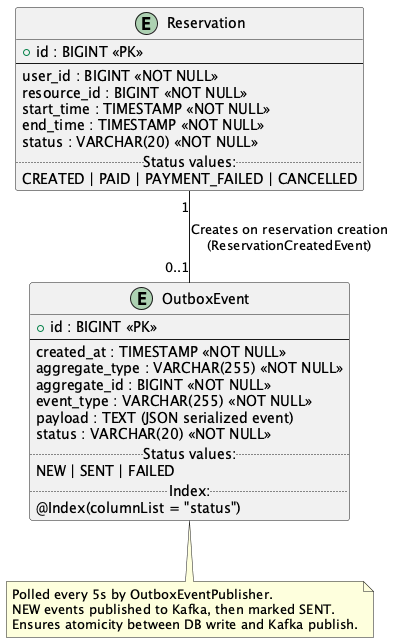

The diagram above was rendered by PlantUML. Its source (embedded in the PNG):
@startuml erd-reservation
entity "Reservation" {
    + id : BIGINT <<PK>>
    --
    user_id : BIGINT <<NOT NULL>>
    resource_id : BIGINT <<NOT NULL>>
    start_time : TIMESTAMP <<NOT NULL>>
    end_time : TIMESTAMP <<NOT NULL>>
    status : VARCHAR(20) <<NOT NULL>>
    .. Status values: ..
    CREATED | PAID | PAYMENT_FAILED | CANCELLED
}

entity "OutboxEvent" {
    + id : BIGINT <<PK>>
    --
    created_at : TIMESTAMP <<NOT NULL>>
    aggregate_type : VARCHAR(255) <<NOT NULL>>
    aggregate_id : BIGINT <<NOT NULL>>
    event_type : VARCHAR(255) <<NOT NULL>>
    payload : TEXT (JSON serialized event)
    status : VARCHAR(20) <<NOT NULL>>
    .. Status values: ..
    NEW | SENT | FAILED
    .. Index: ..
    @Index(columnList = "status")
}

note bottom of OutboxEvent
  Polled every 5s by OutboxEventPublisher.
  NEW events published to Kafka, then marked SENT.
  Ensures atomicity between DB write and Kafka publish.
end note

Reservation "1" -- "0..1" OutboxEvent : Creates on reservation creation\n(ReservationCreatedEvent)

@enduml